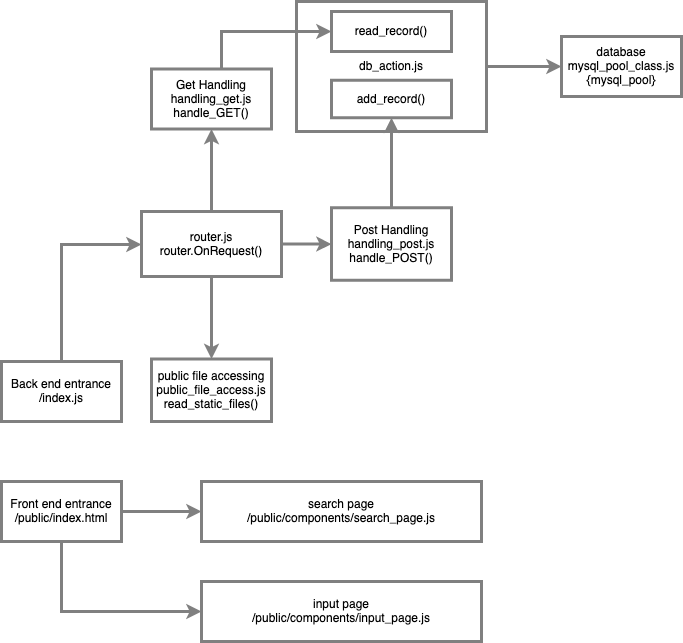

The diagram above was exported from draw.io. Its source (the exported page's mxGraphModel, read from the mxfile embedded in the PNG):
<mxGraphModel dx="1186" dy="689" grid="1" gridSize="10" guides="1" tooltips="1" connect="1" arrows="1" fold="1" page="1" pageScale="1" pageWidth="850" pageHeight="1100" math="0" shadow="0">
  <root>
    <mxCell id="0" />
    <mxCell id="1" parent="0" />
    <mxCell id="VvarXFwFEGI9nMyASRpJ-17" value="" style="edgeStyle=orthogonalEdgeStyle;rounded=0;orthogonalLoop=1;jettySize=auto;html=1;strokeWidth=3;strokeColor=#808080;fontColor=#000000;labelBackgroundColor=none;" edge="1" parent="1" source="VvarXFwFEGI9nMyASRpJ-13" target="VvarXFwFEGI9nMyASRpJ-16">
      <mxGeometry relative="1" as="geometry" />
    </mxCell>
    <mxCell id="VvarXFwFEGI9nMyASRpJ-13" value="db_action.js" style="rounded=0;whiteSpace=wrap;html=1;strokeWidth=3;strokeColor=#808080;fontColor=#000000;labelBackgroundColor=none;" vertex="1" parent="1">
      <mxGeometry x="355" y="40" width="190" height="130" as="geometry" />
    </mxCell>
    <mxCell id="VvarXFwFEGI9nMyASRpJ-3" value="" style="edgeStyle=orthogonalEdgeStyle;rounded=0;orthogonalLoop=1;jettySize=auto;html=1;strokeWidth=3;strokeColor=#808080;fontColor=#000000;labelBackgroundColor=none;" edge="1" parent="1" source="VvarXFwFEGI9nMyASRpJ-1" target="VvarXFwFEGI9nMyASRpJ-2">
      <mxGeometry relative="1" as="geometry">
        <Array as="points">
          <mxPoint x="120" y="283" />
        </Array>
      </mxGeometry>
    </mxCell>
    <mxCell id="VvarXFwFEGI9nMyASRpJ-1" value="&lt;div&gt;Back end&lt;span class=&quot;Y2IQFc&quot; lang=&quot;en&quot;&gt; entrance&lt;/span&gt;&lt;/div&gt;&lt;div&gt;&lt;span class=&quot;Y2IQFc&quot; lang=&quot;en&quot;&gt;/index.js&lt;br&gt;&lt;/span&gt;&lt;/div&gt;" style="rounded=0;whiteSpace=wrap;html=1;strokeWidth=3;strokeColor=#808080;fontColor=#000000;labelBackgroundColor=none;" vertex="1" parent="1">
      <mxGeometry x="60" y="400" width="120" height="60" as="geometry" />
    </mxCell>
    <mxCell id="VvarXFwFEGI9nMyASRpJ-5" value="" style="edgeStyle=orthogonalEdgeStyle;rounded=0;orthogonalLoop=1;jettySize=auto;html=1;strokeWidth=3;strokeColor=#808080;fontColor=#000000;labelBackgroundColor=none;" edge="1" parent="1" source="VvarXFwFEGI9nMyASRpJ-2" target="VvarXFwFEGI9nMyASRpJ-4">
      <mxGeometry relative="1" as="geometry" />
    </mxCell>
    <mxCell id="VvarXFwFEGI9nMyASRpJ-8" value="" style="edgeStyle=orthogonalEdgeStyle;rounded=0;orthogonalLoop=1;jettySize=auto;html=1;strokeWidth=3;strokeColor=#808080;fontColor=#000000;labelBackgroundColor=none;" edge="1" parent="1" source="VvarXFwFEGI9nMyASRpJ-2" target="VvarXFwFEGI9nMyASRpJ-7">
      <mxGeometry relative="1" as="geometry" />
    </mxCell>
    <mxCell id="VvarXFwFEGI9nMyASRpJ-10" value="" style="edgeStyle=orthogonalEdgeStyle;rounded=0;orthogonalLoop=1;jettySize=auto;html=1;strokeWidth=3;strokeColor=#808080;fontColor=#000000;labelBackgroundColor=none;" edge="1" parent="1" source="VvarXFwFEGI9nMyASRpJ-2" target="VvarXFwFEGI9nMyASRpJ-9">
      <mxGeometry relative="1" as="geometry" />
    </mxCell>
    <mxCell id="VvarXFwFEGI9nMyASRpJ-2" value="&lt;div&gt;router.js&lt;br&gt;&lt;/div&gt;&lt;div&gt;router.OnRequest()&lt;/div&gt;" style="whiteSpace=wrap;html=1;rounded=0;strokeWidth=3;strokeColor=#808080;fontColor=#000000;labelBackgroundColor=none;" vertex="1" parent="1">
      <mxGeometry x="200" y="250" width="140" height="65" as="geometry" />
    </mxCell>
    <mxCell id="VvarXFwFEGI9nMyASRpJ-12" value="" style="edgeStyle=orthogonalEdgeStyle;rounded=0;orthogonalLoop=1;jettySize=auto;html=1;strokeWidth=3;strokeColor=#808080;fontColor=#000000;labelBackgroundColor=none;" edge="1" parent="1" source="VvarXFwFEGI9nMyASRpJ-4" target="VvarXFwFEGI9nMyASRpJ-11">
      <mxGeometry relative="1" as="geometry" />
    </mxCell>
    <mxCell id="VvarXFwFEGI9nMyASRpJ-4" value="&lt;div&gt;Post Handling&lt;/div&gt;&lt;div&gt;handling_post.js&lt;/div&gt;&lt;div&gt;handle_POST()&lt;br&gt;&lt;/div&gt;" style="whiteSpace=wrap;html=1;rounded=0;strokeWidth=3;strokeColor=#808080;fontColor=#000000;labelBackgroundColor=none;" vertex="1" parent="1">
      <mxGeometry x="390" y="246.25" width="120" height="72.5" as="geometry" />
    </mxCell>
    <mxCell id="VvarXFwFEGI9nMyASRpJ-15" value="" style="edgeStyle=orthogonalEdgeStyle;rounded=0;orthogonalLoop=1;jettySize=auto;html=1;entryX=0;entryY=0.5;entryDx=0;entryDy=0;strokeWidth=3;strokeColor=#808080;fontColor=#000000;labelBackgroundColor=none;" edge="1" parent="1" source="VvarXFwFEGI9nMyASRpJ-7" target="VvarXFwFEGI9nMyASRpJ-14">
      <mxGeometry relative="1" as="geometry">
        <Array as="points">
          <mxPoint x="280" y="70" />
        </Array>
      </mxGeometry>
    </mxCell>
    <mxCell id="VvarXFwFEGI9nMyASRpJ-7" value="&lt;div&gt;Get Handling&lt;/div&gt;&lt;div&gt;handling_get.js&lt;/div&gt;&lt;div&gt;handle_GET()&lt;br&gt;&lt;/div&gt;" style="whiteSpace=wrap;html=1;rounded=0;strokeWidth=3;strokeColor=#808080;fontColor=#000000;labelBackgroundColor=none;" vertex="1" parent="1">
      <mxGeometry x="210" y="107.5" width="120" height="60" as="geometry" />
    </mxCell>
    <mxCell id="VvarXFwFEGI9nMyASRpJ-9" value="&lt;div&gt;public file accessing&lt;/div&gt;&lt;div&gt;public_file_access.js&lt;/div&gt;&lt;div&gt;read_static_files()&lt;/div&gt;" style="whiteSpace=wrap;html=1;rounded=0;strokeWidth=3;strokeColor=#808080;fontColor=#000000;labelBackgroundColor=none;" vertex="1" parent="1">
      <mxGeometry x="210" y="397.5" width="120" height="62.5" as="geometry" />
    </mxCell>
    <mxCell id="VvarXFwFEGI9nMyASRpJ-11" value="add_record()" style="whiteSpace=wrap;html=1;rounded=0;strokeWidth=3;strokeColor=#808080;fontColor=#000000;labelBackgroundColor=none;" vertex="1" parent="1">
      <mxGeometry x="390" y="118.75" width="120" height="37.5" as="geometry" />
    </mxCell>
    <mxCell id="VvarXFwFEGI9nMyASRpJ-14" value="read_record()" style="whiteSpace=wrap;html=1;rounded=0;strokeWidth=3;strokeColor=#808080;fontColor=#000000;labelBackgroundColor=none;" vertex="1" parent="1">
      <mxGeometry x="390" y="50" width="120" height="40" as="geometry" />
    </mxCell>
    <mxCell id="VvarXFwFEGI9nMyASRpJ-16" value="&lt;div&gt;database&lt;/div&gt;&lt;div&gt;mysql_pool_class.js&lt;/div&gt;&lt;div&gt;{mysql_pool}&lt;br&gt;&lt;/div&gt;" style="whiteSpace=wrap;html=1;rounded=0;strokeWidth=3;strokeColor=#808080;fontColor=#000000;labelBackgroundColor=none;" vertex="1" parent="1">
      <mxGeometry x="620" y="75" width="120" height="60" as="geometry" />
    </mxCell>
    <mxCell id="VvarXFwFEGI9nMyASRpJ-20" value="" style="edgeStyle=orthogonalEdgeStyle;rounded=0;orthogonalLoop=1;jettySize=auto;html=1;strokeWidth=3;strokeColor=#808080;fontColor=#000000;labelBackgroundColor=none;" edge="1" parent="1" source="VvarXFwFEGI9nMyASRpJ-18" target="VvarXFwFEGI9nMyASRpJ-19">
      <mxGeometry relative="1" as="geometry" />
    </mxCell>
    <mxCell id="VvarXFwFEGI9nMyASRpJ-22" value="" style="edgeStyle=orthogonalEdgeStyle;rounded=0;orthogonalLoop=1;jettySize=auto;html=1;strokeWidth=3;strokeColor=#808080;fontColor=#000000;labelBackgroundColor=none;" edge="1" parent="1" source="VvarXFwFEGI9nMyASRpJ-18" target="VvarXFwFEGI9nMyASRpJ-21">
      <mxGeometry relative="1" as="geometry">
        <Array as="points">
          <mxPoint x="120" y="650" />
        </Array>
      </mxGeometry>
    </mxCell>
    <mxCell id="VvarXFwFEGI9nMyASRpJ-18" value="&lt;div&gt;Front end entrance&lt;/div&gt;/public/index.html" style="rounded=0;whiteSpace=wrap;html=1;strokeWidth=3;strokeColor=#808080;fontColor=#000000;labelBackgroundColor=none;" vertex="1" parent="1">
      <mxGeometry x="60" y="520" width="120" height="60" as="geometry" />
    </mxCell>
    <mxCell id="VvarXFwFEGI9nMyASRpJ-19" value="&lt;div&gt;search page&lt;/div&gt;&lt;div&gt;/public/components/search_page.js&lt;br&gt;&lt;/div&gt;" style="whiteSpace=wrap;html=1;rounded=0;strokeWidth=3;strokeColor=#808080;fontColor=#000000;labelBackgroundColor=none;" vertex="1" parent="1">
      <mxGeometry x="260" y="520" width="280" height="60" as="geometry" />
    </mxCell>
    <mxCell id="VvarXFwFEGI9nMyASRpJ-21" value="&lt;div&gt;input page&lt;/div&gt;&lt;div&gt;/public/components/input_page.js&lt;br&gt;&lt;/div&gt;" style="whiteSpace=wrap;html=1;rounded=0;strokeWidth=3;strokeColor=#808080;fontColor=#000000;labelBackgroundColor=none;" vertex="1" parent="1">
      <mxGeometry x="260" y="620" width="280" height="60" as="geometry" />
    </mxCell>
  </root>
</mxGraphModel>